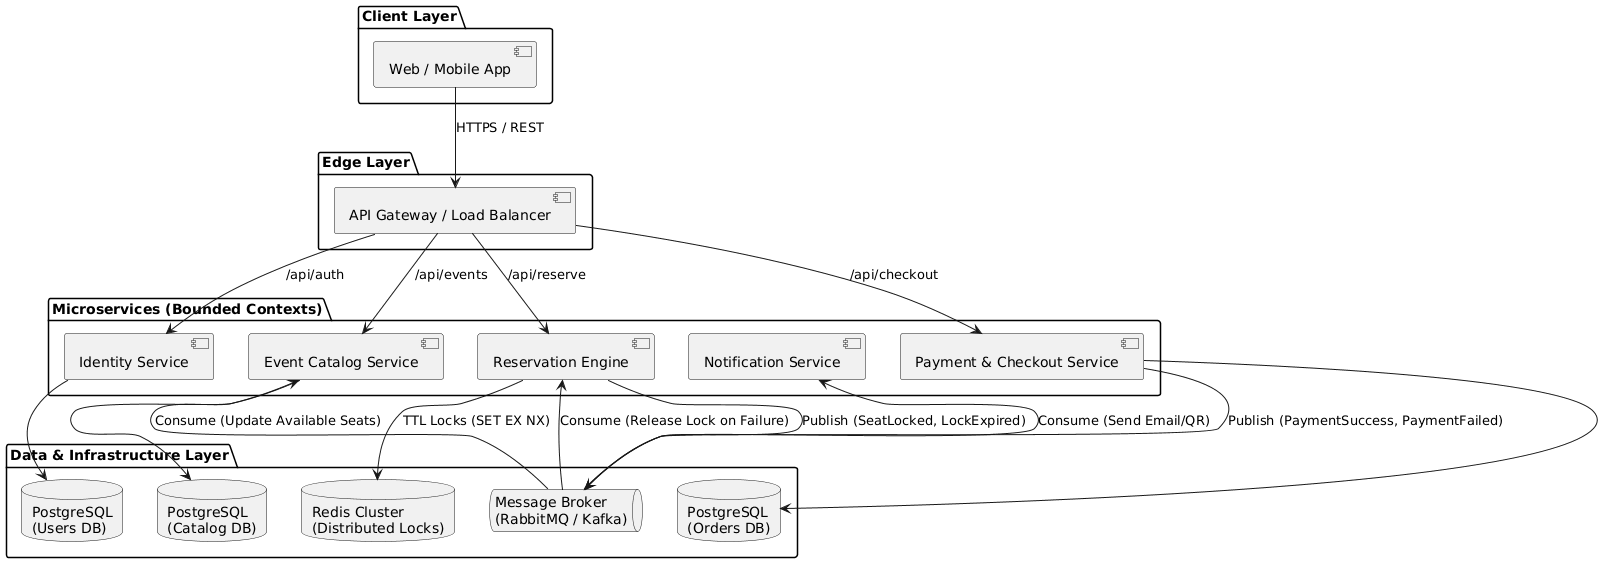

The diagram above was rendered by PlantUML. Its source (embedded in the PNG):
@startuml
skinparam componentStyle uml2
skinparam BackgroundColor #FFFFFF

package "Client Layer" {
  [Web / Mobile App] as Client
}

package "Edge Layer" {
  [API Gateway / Load Balancer] as Gateway
}

package "Microservices (Bounded Contexts)" {
  [Identity Service] as Auth
  [Event Catalog Service] as Catalog
  [Reservation Engine] as Reservation
  [Payment & Checkout Service] as Payment
  [Notification Service] as Notif
}

package "Data & Infrastructure Layer" {
  database "PostgreSQL\n(Users DB)" as DB_Auth
  database "PostgreSQL\n(Catalog DB)" as DB_Catalog
  database "Redis Cluster\n(Distributed Locks)" as Redis
  database "PostgreSQL\n(Orders DB)" as DB_Order
  queue "Message Broker\n(RabbitMQ / Kafka)" as Broker
}

' Client to Gateway
Client --> Gateway : HTTPS / REST

' Gateway to Services
Gateway --> Auth : /api/auth
Gateway --> Catalog : /api/events
Gateway --> Reservation : /api/reserve
Gateway --> Payment : /api/checkout

' Services to Databases (Database per service pattern)
Auth --> DB_Auth
Catalog --> DB_Catalog
Reservation --> Redis : TTL Locks (SET EX NX)
Payment --> DB_Order

' Event-Driven Communication via Broker
Reservation --> Broker : Publish (SeatLocked, LockExpired)
Payment --> Broker : Publish (PaymentSuccess, PaymentFailed)
Broker --> Notif : Consume (Send Email/QR)
Broker --> Reservation : Consume (Release Lock on Failure)
Broker --> Catalog : Consume (Update Available Seats)
@enduml